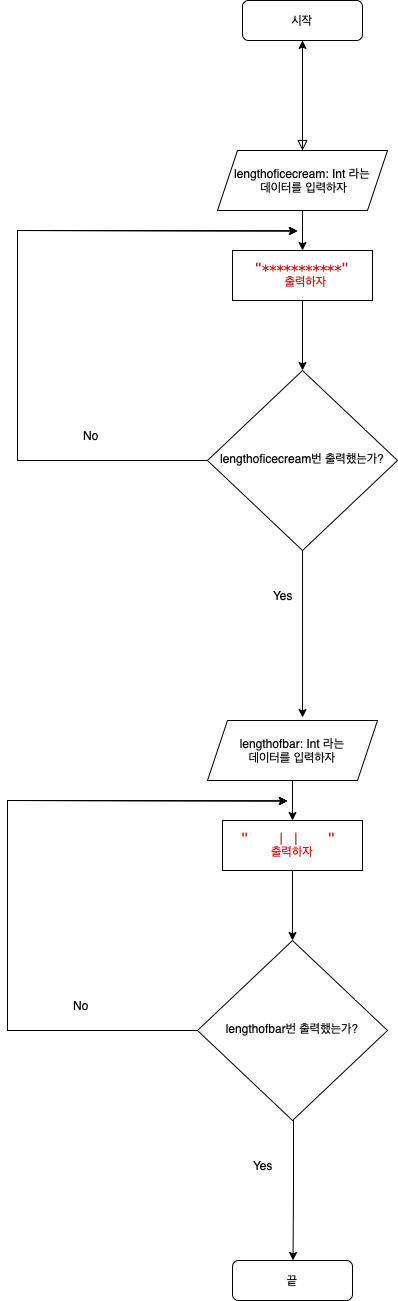

The diagram above was exported from draw.io. Its source (the exported page's mxGraphModel, read from the mxfile embedded in the PNG):
<mxGraphModel dx="780" dy="1185" grid="1" gridSize="10" guides="1" tooltips="1" connect="1" arrows="1" fold="1" page="1" pageScale="1" pageWidth="827" pageHeight="1169" math="0" shadow="0">
  <root>
    <mxCell id="WIyWlLk6GJQsqaUBKTNV-0" />
    <mxCell id="WIyWlLk6GJQsqaUBKTNV-1" parent="WIyWlLk6GJQsqaUBKTNV-0" />
    <mxCell id="WIyWlLk6GJQsqaUBKTNV-2" value="" style="rounded=0;html=1;jettySize=auto;orthogonalLoop=1;fontSize=11;endArrow=block;endFill=0;endSize=8;strokeWidth=1;shadow=0;labelBackgroundColor=none;edgeStyle=orthogonalEdgeStyle;" parent="WIyWlLk6GJQsqaUBKTNV-1" source="WIyWlLk6GJQsqaUBKTNV-3" edge="1">
      <mxGeometry relative="1" as="geometry">
        <mxPoint x="405" y="210" as="targetPoint" />
      </mxGeometry>
    </mxCell>
    <mxCell id="WIyWlLk6GJQsqaUBKTNV-3" value="시작" style="rounded=1;whiteSpace=wrap;html=1;fontSize=12;glass=0;strokeWidth=1;shadow=0;" parent="WIyWlLk6GJQsqaUBKTNV-1" vertex="1">
      <mxGeometry x="345" y="60" width="120" height="40" as="geometry" />
    </mxCell>
    <mxCell id="JF4va8ebWKzM7nW8hG-v-18" style="edgeStyle=orthogonalEdgeStyle;rounded=0;orthogonalLoop=1;jettySize=auto;html=1;exitX=0.5;exitY=1;exitDx=0;exitDy=0;entryX=0.559;entryY=-0.05;entryDx=0;entryDy=0;entryPerimeter=0;" edge="1" parent="WIyWlLk6GJQsqaUBKTNV-1" source="WIyWlLk6GJQsqaUBKTNV-6" target="JF4va8ebWKzM7nW8hG-v-23">
      <mxGeometry relative="1" as="geometry">
        <mxPoint x="405" y="700" as="targetPoint" />
      </mxGeometry>
    </mxCell>
    <mxCell id="WIyWlLk6GJQsqaUBKTNV-6" value="lengthoficecream번 출력했는가?" style="rhombus;whiteSpace=wrap;html=1;shadow=0;fontFamily=Helvetica;fontSize=12;align=center;strokeWidth=1;spacing=6;spacingTop=-4;" parent="WIyWlLk6GJQsqaUBKTNV-1" vertex="1">
      <mxGeometry x="310" y="430" width="190" height="180" as="geometry" />
    </mxCell>
    <mxCell id="JF4va8ebWKzM7nW8hG-v-2" value="" style="edgeStyle=orthogonalEdgeStyle;rounded=0;orthogonalLoop=1;jettySize=auto;html=1;" edge="1" parent="WIyWlLk6GJQsqaUBKTNV-1" source="JF4va8ebWKzM7nW8hG-v-0" target="WIyWlLk6GJQsqaUBKTNV-3">
      <mxGeometry relative="1" as="geometry" />
    </mxCell>
    <mxCell id="JF4va8ebWKzM7nW8hG-v-3" value="" style="edgeStyle=orthogonalEdgeStyle;rounded=0;orthogonalLoop=1;jettySize=auto;html=1;" edge="1" parent="WIyWlLk6GJQsqaUBKTNV-1" source="JF4va8ebWKzM7nW8hG-v-0" target="JF4va8ebWKzM7nW8hG-v-1">
      <mxGeometry relative="1" as="geometry" />
    </mxCell>
    <mxCell id="JF4va8ebWKzM7nW8hG-v-0" value="lengthoficecream: Int 라는&lt;br&gt;&amp;nbsp;데이터를 입력하자" style="shape=parallelogram;perimeter=parallelogramPerimeter;whiteSpace=wrap;html=1;fixedSize=1;" vertex="1" parent="WIyWlLk6GJQsqaUBKTNV-1">
      <mxGeometry x="320" y="210" width="170" height="60" as="geometry" />
    </mxCell>
    <mxCell id="JF4va8ebWKzM7nW8hG-v-6" style="edgeStyle=orthogonalEdgeStyle;rounded=0;orthogonalLoop=1;jettySize=auto;html=1;exitX=0.5;exitY=1;exitDx=0;exitDy=0;entryX=0.5;entryY=0;entryDx=0;entryDy=0;" edge="1" parent="WIyWlLk6GJQsqaUBKTNV-1" source="JF4va8ebWKzM7nW8hG-v-1" target="WIyWlLk6GJQsqaUBKTNV-6">
      <mxGeometry relative="1" as="geometry" />
    </mxCell>
    <mxCell id="JF4va8ebWKzM7nW8hG-v-1" value="&lt;p style=&quot;margin: 0px ; font-stretch: normal ; line-height: normal ; font-family: &amp;#34;menlo&amp;#34; ; color: rgb(196 , 26 , 22) ; background-color: rgb(255 , 255 , 255)&quot;&gt;&quot;***********&quot;&lt;/p&gt;&lt;p style=&quot;margin: 0px ; font-stretch: normal ; line-height: normal ; font-family: &amp;#34;menlo&amp;#34; ; color: rgb(196 , 26 , 22) ; background-color: rgb(255 , 255 , 255)&quot;&gt;&amp;nbsp;출력하자&lt;/p&gt;" style="rounded=0;whiteSpace=wrap;html=1;" vertex="1" parent="WIyWlLk6GJQsqaUBKTNV-1">
      <mxGeometry x="335" y="310" width="140" height="50" as="geometry" />
    </mxCell>
    <mxCell id="JF4va8ebWKzM7nW8hG-v-11" value="" style="endArrow=classic;html=1;rounded=0;" edge="1" parent="WIyWlLk6GJQsqaUBKTNV-1">
      <mxGeometry width="50" height="50" relative="1" as="geometry">
        <mxPoint x="120" y="520" as="sourcePoint" />
        <mxPoint x="400" y="290.5" as="targetPoint" />
        <Array as="points">
          <mxPoint x="120" y="290" />
        </Array>
      </mxGeometry>
    </mxCell>
    <mxCell id="JF4va8ebWKzM7nW8hG-v-14" value="" style="endArrow=classic;html=1;rounded=0;exitX=0;exitY=0.5;exitDx=0;exitDy=0;" edge="1" parent="WIyWlLk6GJQsqaUBKTNV-1" source="WIyWlLk6GJQsqaUBKTNV-6">
      <mxGeometry width="50" height="50" relative="1" as="geometry">
        <mxPoint x="310" y="520" as="sourcePoint" />
        <mxPoint x="400" y="290.5" as="targetPoint" />
        <Array as="points">
          <mxPoint x="120" y="520" />
          <mxPoint x="120" y="290" />
        </Array>
      </mxGeometry>
    </mxCell>
    <mxCell id="JF4va8ebWKzM7nW8hG-v-15" value="" style="endArrow=classic;html=1;rounded=0;exitX=0;exitY=0.5;exitDx=0;exitDy=0;" edge="1" parent="WIyWlLk6GJQsqaUBKTNV-1" source="WIyWlLk6GJQsqaUBKTNV-6">
      <mxGeometry width="50" height="50" relative="1" as="geometry">
        <mxPoint x="310" y="520" as="sourcePoint" />
        <mxPoint x="400" y="290.5" as="targetPoint" />
        <Array as="points">
          <mxPoint x="120" y="520" />
          <mxPoint x="120" y="290" />
        </Array>
      </mxGeometry>
    </mxCell>
    <mxCell id="JF4va8ebWKzM7nW8hG-v-17" value="끝" style="rounded=1;whiteSpace=wrap;html=1;fontSize=12;glass=0;strokeWidth=1;shadow=0;" vertex="1" parent="WIyWlLk6GJQsqaUBKTNV-1">
      <mxGeometry x="335" y="1320" width="120" height="40" as="geometry" />
    </mxCell>
    <mxCell id="JF4va8ebWKzM7nW8hG-v-19" value="No" style="text;strokeColor=none;fillColor=none;align=left;verticalAlign=middle;spacingLeft=4;spacingRight=4;overflow=hidden;points=[[0,0.5],[1,0.5]];portConstraint=eastwest;rotatable=0;" vertex="1" parent="WIyWlLk6GJQsqaUBKTNV-1">
      <mxGeometry x="180" y="480" width="30" height="30" as="geometry" />
    </mxCell>
    <mxCell id="JF4va8ebWKzM7nW8hG-v-20" value="Yes" style="text;strokeColor=none;fillColor=none;align=left;verticalAlign=middle;spacingLeft=4;spacingRight=4;overflow=hidden;points=[[0,0.5],[1,0.5]];portConstraint=eastwest;rotatable=0;" vertex="1" parent="WIyWlLk6GJQsqaUBKTNV-1">
      <mxGeometry x="370" y="640" width="30" height="30" as="geometry" />
    </mxCell>
    <mxCell id="JF4va8ebWKzM7nW8hG-v-21" value="lengthofbar번 출력했는가?" style="rhombus;whiteSpace=wrap;html=1;shadow=0;fontFamily=Helvetica;fontSize=12;align=center;strokeWidth=1;spacing=6;spacingTop=-4;" vertex="1" parent="WIyWlLk6GJQsqaUBKTNV-1">
      <mxGeometry x="300" y="1000" width="190" height="180" as="geometry" />
    </mxCell>
    <mxCell id="JF4va8ebWKzM7nW8hG-v-22" value="" style="edgeStyle=orthogonalEdgeStyle;rounded=0;orthogonalLoop=1;jettySize=auto;html=1;" edge="1" parent="WIyWlLk6GJQsqaUBKTNV-1" source="JF4va8ebWKzM7nW8hG-v-23" target="JF4va8ebWKzM7nW8hG-v-25">
      <mxGeometry relative="1" as="geometry" />
    </mxCell>
    <mxCell id="JF4va8ebWKzM7nW8hG-v-23" value="lengthofbar: Int 라는&lt;br&gt;데이터를 입력하자" style="shape=parallelogram;perimeter=parallelogramPerimeter;whiteSpace=wrap;html=1;fixedSize=1;" vertex="1" parent="WIyWlLk6GJQsqaUBKTNV-1">
      <mxGeometry x="310" y="780" width="170" height="60" as="geometry" />
    </mxCell>
    <mxCell id="JF4va8ebWKzM7nW8hG-v-24" style="edgeStyle=orthogonalEdgeStyle;rounded=0;orthogonalLoop=1;jettySize=auto;html=1;exitX=0.5;exitY=1;exitDx=0;exitDy=0;entryX=0.5;entryY=0;entryDx=0;entryDy=0;" edge="1" parent="WIyWlLk6GJQsqaUBKTNV-1" source="JF4va8ebWKzM7nW8hG-v-25" target="JF4va8ebWKzM7nW8hG-v-21">
      <mxGeometry relative="1" as="geometry" />
    </mxCell>
    <mxCell id="JF4va8ebWKzM7nW8hG-v-25" value="&lt;p style=&quot;margin: 0px ; font-stretch: normal ; line-height: normal ; font-family: &amp;#34;menlo&amp;#34; ; color: rgb(196 , 26 , 22) ; background-color: rgb(255 , 255 , 255)&quot;&gt;&lt;span style=&quot;font-family: &amp;#34;menlo&amp;#34;&quot;&gt;&quot;&lt;/span&gt;&lt;span style=&quot;font-family: &amp;#34;menlo&amp;#34;&quot;&gt;&amp;nbsp; &amp;nbsp; &lt;/span&gt;&lt;span style=&quot;font-family: &amp;#34;menlo&amp;#34;&quot;&gt;| |&lt;/span&gt;&lt;span style=&quot;font-family: &amp;#34;menlo&amp;#34;&quot;&gt;&amp;nbsp; &amp;nbsp; &lt;/span&gt;&lt;span style=&quot;font-family: &amp;#34;menlo&amp;#34;&quot;&gt;&quot;&lt;/span&gt;&amp;nbsp;&lt;/p&gt;&lt;p style=&quot;margin: 0px ; font-stretch: normal ; line-height: normal ; font-family: &amp;#34;menlo&amp;#34; ; color: rgb(196 , 26 , 22) ; background-color: rgb(255 , 255 , 255)&quot;&gt;출력하자&lt;/p&gt;" style="rounded=0;whiteSpace=wrap;html=1;" vertex="1" parent="WIyWlLk6GJQsqaUBKTNV-1">
      <mxGeometry x="325" y="880" width="140" height="50" as="geometry" />
    </mxCell>
    <mxCell id="JF4va8ebWKzM7nW8hG-v-26" value="" style="endArrow=classic;html=1;rounded=0;" edge="1" parent="WIyWlLk6GJQsqaUBKTNV-1">
      <mxGeometry width="50" height="50" relative="1" as="geometry">
        <mxPoint x="110" y="1090" as="sourcePoint" />
        <mxPoint x="390" y="860.5" as="targetPoint" />
        <Array as="points">
          <mxPoint x="110" y="860" />
        </Array>
      </mxGeometry>
    </mxCell>
    <mxCell id="JF4va8ebWKzM7nW8hG-v-27" value="" style="endArrow=classic;html=1;rounded=0;exitX=0;exitY=0.5;exitDx=0;exitDy=0;" edge="1" parent="WIyWlLk6GJQsqaUBKTNV-1" source="JF4va8ebWKzM7nW8hG-v-21">
      <mxGeometry width="50" height="50" relative="1" as="geometry">
        <mxPoint x="300" y="1090" as="sourcePoint" />
        <mxPoint x="390" y="860.5" as="targetPoint" />
        <Array as="points">
          <mxPoint x="110" y="1090" />
          <mxPoint x="110" y="860" />
        </Array>
      </mxGeometry>
    </mxCell>
    <mxCell id="JF4va8ebWKzM7nW8hG-v-28" value="" style="endArrow=classic;html=1;rounded=0;exitX=0;exitY=0.5;exitDx=0;exitDy=0;" edge="1" parent="WIyWlLk6GJQsqaUBKTNV-1" source="JF4va8ebWKzM7nW8hG-v-21">
      <mxGeometry width="50" height="50" relative="1" as="geometry">
        <mxPoint x="300" y="1090" as="sourcePoint" />
        <mxPoint x="390" y="860.5" as="targetPoint" />
        <Array as="points">
          <mxPoint x="110" y="1090" />
          <mxPoint x="110" y="860" />
        </Array>
      </mxGeometry>
    </mxCell>
    <mxCell id="JF4va8ebWKzM7nW8hG-v-29" value="No" style="text;strokeColor=none;fillColor=none;align=left;verticalAlign=middle;spacingLeft=4;spacingRight=4;overflow=hidden;points=[[0,0.5],[1,0.5]];portConstraint=eastwest;rotatable=0;" vertex="1" parent="WIyWlLk6GJQsqaUBKTNV-1">
      <mxGeometry x="170" y="1050" width="30" height="30" as="geometry" />
    </mxCell>
    <mxCell id="JF4va8ebWKzM7nW8hG-v-30" value="Yes" style="text;strokeColor=none;fillColor=none;align=left;verticalAlign=middle;spacingLeft=4;spacingRight=4;overflow=hidden;points=[[0,0.5],[1,0.5]];portConstraint=eastwest;rotatable=0;" vertex="1" parent="WIyWlLk6GJQsqaUBKTNV-1">
      <mxGeometry x="350" y="1210" width="30" height="30" as="geometry" />
    </mxCell>
    <mxCell id="JF4va8ebWKzM7nW8hG-v-31" style="edgeStyle=orthogonalEdgeStyle;rounded=0;orthogonalLoop=1;jettySize=auto;html=1;exitX=0.5;exitY=1;exitDx=0;exitDy=0;" edge="1" parent="WIyWlLk6GJQsqaUBKTNV-1">
      <mxGeometry relative="1" as="geometry">
        <mxPoint x="395" y="1180" as="sourcePoint" />
        <mxPoint x="395.5" y="1320" as="targetPoint" />
        <Array as="points">
          <mxPoint x="396" y="1180" />
          <mxPoint x="396" y="1250" />
        </Array>
      </mxGeometry>
    </mxCell>
  </root>
</mxGraphModel>